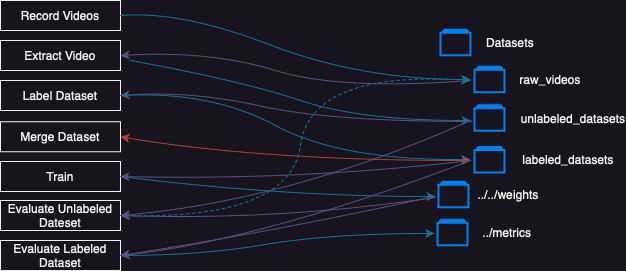

The diagram above was exported from draw.io. Its source (the exported page's mxGraphModel, read from the mxfile embedded in the PNG):
<mxGraphModel dx="1078" dy="902" grid="1" gridSize="10" guides="1" tooltips="1" connect="1" arrows="1" fold="1" page="1" pageScale="1" pageWidth="827" pageHeight="400" math="0" shadow="0">
  <root>
    <mxCell id="0" />
    <mxCell id="1" parent="0" />
    <mxCell id="bRyIEQ0OpzKRJiZ7htB3-6" value="" style="html=1;verticalLabelPosition=bottom;align=center;labelBackgroundColor=#ffffff;verticalAlign=top;strokeWidth=2;strokeColor=#0080F0;shadow=0;dashed=0;shape=mxgraph.ios7.icons.folders;" vertex="1" parent="1">
      <mxGeometry x="556" y="90.25" width="30" height="25.5" as="geometry" />
    </mxCell>
    <mxCell id="bRyIEQ0OpzKRJiZ7htB3-7" value="Datasets" style="text;html=1;strokeColor=none;fillColor=none;align=center;verticalAlign=middle;whiteSpace=wrap;rounded=0;" vertex="1" parent="1">
      <mxGeometry x="596" y="88" width="60" height="30" as="geometry" />
    </mxCell>
    <mxCell id="bRyIEQ0OpzKRJiZ7htB3-8" value="" style="html=1;verticalLabelPosition=bottom;align=center;labelBackgroundColor=#ffffff;verticalAlign=top;strokeWidth=2;strokeColor=#0080F0;shadow=0;dashed=0;shape=mxgraph.ios7.icons.folders;" vertex="1" parent="1">
      <mxGeometry x="590" y="127.25" width="30" height="25.5" as="geometry" />
    </mxCell>
    <mxCell id="bRyIEQ0OpzKRJiZ7htB3-9" value="raw_videos" style="text;html=1;strokeColor=none;fillColor=none;align=center;verticalAlign=middle;whiteSpace=wrap;rounded=0;" vertex="1" parent="1">
      <mxGeometry x="636" y="125" width="60" height="30" as="geometry" />
    </mxCell>
    <mxCell id="bRyIEQ0OpzKRJiZ7htB3-10" value="" style="html=1;verticalLabelPosition=bottom;align=center;labelBackgroundColor=#ffffff;verticalAlign=top;strokeWidth=2;strokeColor=#0080F0;shadow=0;dashed=0;shape=mxgraph.ios7.icons.folders;" vertex="1" parent="1">
      <mxGeometry x="590" y="165.75" width="30" height="25.5" as="geometry" />
    </mxCell>
    <mxCell id="bRyIEQ0OpzKRJiZ7htB3-11" value="labeled_datasets" style="text;html=1;strokeColor=none;fillColor=none;align=center;verticalAlign=middle;whiteSpace=wrap;rounded=0;" vertex="1" parent="1">
      <mxGeometry x="654" y="205" width="60" height="30" as="geometry" />
    </mxCell>
    <mxCell id="bRyIEQ0OpzKRJiZ7htB3-12" value="" style="html=1;verticalLabelPosition=bottom;align=center;labelBackgroundColor=#ffffff;verticalAlign=top;strokeWidth=2;strokeColor=#0080F0;shadow=0;dashed=0;shape=mxgraph.ios7.icons.folders;" vertex="1" parent="1">
      <mxGeometry x="590" y="207.5" width="30" height="25.5" as="geometry" />
    </mxCell>
    <mxCell id="bRyIEQ0OpzKRJiZ7htB3-13" value="unlabeled_datasets" style="text;html=1;strokeColor=none;fillColor=none;align=center;verticalAlign=middle;whiteSpace=wrap;rounded=0;" vertex="1" parent="1">
      <mxGeometry x="659" y="163.5" width="60" height="30" as="geometry" />
    </mxCell>
    <mxCell id="nnu1pmdfvCWhi2Yeuqsd-11" value="Extract Video" style="rounded=0;whiteSpace=wrap;html=1;" vertex="1" parent="1">
      <mxGeometry x="116" y="101" width="120" height="30" as="geometry" />
    </mxCell>
    <mxCell id="nnu1pmdfvCWhi2Yeuqsd-12" value="Label Dataset" style="rounded=0;whiteSpace=wrap;html=1;" vertex="1" parent="1">
      <mxGeometry x="116" y="141" width="120" height="30" as="geometry" />
    </mxCell>
    <mxCell id="nnu1pmdfvCWhi2Yeuqsd-13" value="Merge Dataset" style="rounded=0;whiteSpace=wrap;html=1;" vertex="1" parent="1">
      <mxGeometry x="116" y="182.25" width="120" height="30" as="geometry" />
    </mxCell>
    <mxCell id="nnu1pmdfvCWhi2Yeuqsd-14" value="Record Videos" style="rounded=0;whiteSpace=wrap;html=1;" vertex="1" parent="1">
      <mxGeometry x="116" y="61" width="120" height="30" as="geometry" />
    </mxCell>
    <mxCell id="nnu1pmdfvCWhi2Yeuqsd-15" value="Train" style="rounded=0;whiteSpace=wrap;html=1;" vertex="1" parent="1">
      <mxGeometry x="116" y="222" width="120" height="30" as="geometry" />
    </mxCell>
    <mxCell id="nnu1pmdfvCWhi2Yeuqsd-16" value="Evaluate Unlabeled Dateset" style="rounded=0;whiteSpace=wrap;html=1;" vertex="1" parent="1">
      <mxGeometry x="116" y="261" width="120" height="30" as="geometry" />
    </mxCell>
    <mxCell id="nnu1pmdfvCWhi2Yeuqsd-17" value="Evaluate Labeled Dataset" style="rounded=0;whiteSpace=wrap;html=1;" vertex="1" parent="1">
      <mxGeometry x="116" y="301" width="120" height="30" as="geometry" />
    </mxCell>
    <mxCell id="nnu1pmdfvCWhi2Yeuqsd-18" value="" style="html=1;verticalLabelPosition=bottom;align=center;labelBackgroundColor=#ffffff;verticalAlign=top;strokeWidth=2;strokeColor=#0080F0;shadow=0;dashed=0;shape=mxgraph.ios7.icons.folders;" vertex="1" parent="1">
      <mxGeometry x="554" y="242.25" width="30" height="25.5" as="geometry" />
    </mxCell>
    <mxCell id="nnu1pmdfvCWhi2Yeuqsd-19" value="../../weights" style="text;html=1;strokeColor=none;fillColor=none;align=center;verticalAlign=middle;whiteSpace=wrap;rounded=0;" vertex="1" parent="1">
      <mxGeometry x="594" y="240" width="60" height="30" as="geometry" />
    </mxCell>
    <mxCell id="nnu1pmdfvCWhi2Yeuqsd-20" value="" style="html=1;verticalLabelPosition=bottom;align=center;labelBackgroundColor=#ffffff;verticalAlign=top;strokeWidth=2;strokeColor=#0080F0;shadow=0;dashed=0;shape=mxgraph.ios7.icons.folders;" vertex="1" parent="1">
      <mxGeometry x="553" y="280.25" width="30" height="25.5" as="geometry" />
    </mxCell>
    <mxCell id="nnu1pmdfvCWhi2Yeuqsd-21" value="../metrics" style="text;html=1;strokeColor=none;fillColor=none;align=center;verticalAlign=middle;whiteSpace=wrap;rounded=0;" vertex="1" parent="1">
      <mxGeometry x="593" y="278" width="60" height="30" as="geometry" />
    </mxCell>
    <mxCell id="nnu1pmdfvCWhi2Yeuqsd-22" value="" style="curved=1;endArrow=classic;html=1;rounded=0;exitX=1;exitY=0.5;exitDx=0;exitDy=0;fillColor=#b1ddf0;strokeColor=#10739e;" edge="1" parent="1" source="nnu1pmdfvCWhi2Yeuqsd-14">
      <mxGeometry width="50" height="50" relative="1" as="geometry">
        <mxPoint x="366" y="251" as="sourcePoint" />
        <mxPoint x="586" y="140" as="targetPoint" />
        <Array as="points">
          <mxPoint x="296" y="71" />
          <mxPoint x="476" y="140" />
        </Array>
      </mxGeometry>
    </mxCell>
    <mxCell id="nnu1pmdfvCWhi2Yeuqsd-23" value="" style="curved=1;endArrow=classic;html=1;rounded=0;entryX=1;entryY=0.5;entryDx=0;entryDy=0;fillColor=#d0cee2;strokeColor=#56517e;" edge="1" parent="1" target="nnu1pmdfvCWhi2Yeuqsd-11">
      <mxGeometry width="50" height="50" relative="1" as="geometry">
        <mxPoint x="586" y="141" as="sourcePoint" />
        <mxPoint x="416" y="201" as="targetPoint" />
        <Array as="points">
          <mxPoint x="456" y="151" />
          <mxPoint x="326" y="111" />
        </Array>
      </mxGeometry>
    </mxCell>
    <mxCell id="nnu1pmdfvCWhi2Yeuqsd-24" value="" style="curved=1;endArrow=classic;html=1;rounded=0;fillColor=#b1ddf0;strokeColor=#10739e;" edge="1" parent="1">
      <mxGeometry width="50" height="50" relative="1" as="geometry">
        <mxPoint x="246" y="121" as="sourcePoint" />
        <mxPoint x="586" y="181" as="targetPoint" />
        <Array as="points">
          <mxPoint x="356" y="141" />
          <mxPoint x="476" y="181" />
        </Array>
      </mxGeometry>
    </mxCell>
    <mxCell id="nnu1pmdfvCWhi2Yeuqsd-25" value="" style="curved=1;endArrow=classic;html=1;rounded=0;fillColor=#d0cee2;strokeColor=#56517e;entryX=1;entryY=0.5;entryDx=0;entryDy=0;exitX=-0.067;exitY=0.637;exitDx=0;exitDy=0;exitPerimeter=0;" edge="1" parent="1" source="bRyIEQ0OpzKRJiZ7htB3-10" target="nnu1pmdfvCWhi2Yeuqsd-12">
      <mxGeometry width="50" height="50" relative="1" as="geometry">
        <mxPoint x="576" y="221" as="sourcePoint" />
        <mxPoint x="246" y="161" as="targetPoint" />
        <Array as="points">
          <mxPoint x="446" y="182" />
          <mxPoint x="306" y="151" />
        </Array>
      </mxGeometry>
    </mxCell>
    <mxCell id="nnu1pmdfvCWhi2Yeuqsd-26" value="" style="curved=1;endArrow=classic;html=1;rounded=0;exitX=1;exitY=0.5;exitDx=0;exitDy=0;fillColor=#b1ddf0;strokeColor=#10739e;entryX=-0.133;entryY=0.49;entryDx=0;entryDy=0;entryPerimeter=0;" edge="1" parent="1" source="nnu1pmdfvCWhi2Yeuqsd-12" target="bRyIEQ0OpzKRJiZ7htB3-12">
      <mxGeometry width="50" height="50" relative="1" as="geometry">
        <mxPoint x="366" y="251" as="sourcePoint" />
        <mxPoint x="466" y="281" as="targetPoint" />
        <Array as="points">
          <mxPoint x="326" y="151" />
          <mxPoint x="456" y="221" />
        </Array>
      </mxGeometry>
    </mxCell>
    <mxCell id="nnu1pmdfvCWhi2Yeuqsd-27" value="" style="curved=1;endArrow=classic;html=1;rounded=0;entryX=1;entryY=0.5;entryDx=0;entryDy=0;startArrow=classic;startFill=1;fillColor=#fad9d5;strokeColor=#ae4132;" edge="1" parent="1" target="nnu1pmdfvCWhi2Yeuqsd-13">
      <mxGeometry width="50" height="50" relative="1" as="geometry">
        <mxPoint x="586" y="221" as="sourcePoint" />
        <mxPoint x="246" y="191" as="targetPoint" />
        <Array as="points">
          <mxPoint x="376" y="221" />
        </Array>
      </mxGeometry>
    </mxCell>
    <mxCell id="nnu1pmdfvCWhi2Yeuqsd-28" value="" style="curved=1;endArrow=classic;html=1;rounded=0;exitX=1;exitY=0.5;exitDx=0;exitDy=0;fillColor=#b1ddf0;strokeColor=#10739e;entryX=-0.1;entryY=0.578;entryDx=0;entryDy=0;entryPerimeter=0;" edge="1" parent="1" source="nnu1pmdfvCWhi2Yeuqsd-15" target="nnu1pmdfvCWhi2Yeuqsd-18">
      <mxGeometry width="50" height="50" relative="1" as="geometry">
        <mxPoint x="366" y="251" as="sourcePoint" />
        <mxPoint x="546" y="261" as="targetPoint" />
        <Array as="points">
          <mxPoint x="396" y="257" />
        </Array>
      </mxGeometry>
    </mxCell>
    <mxCell id="nnu1pmdfvCWhi2Yeuqsd-29" value="" style="curved=1;endArrow=classic;html=1;rounded=0;entryX=1;entryY=0.5;entryDx=0;entryDy=0;fillColor=#d0cee2;strokeColor=#56517e;" edge="1" parent="1" target="nnu1pmdfvCWhi2Yeuqsd-15">
      <mxGeometry width="50" height="50" relative="1" as="geometry">
        <mxPoint x="586" y="221" as="sourcePoint" />
        <mxPoint x="526" y="161" as="targetPoint" />
        <Array as="points">
          <mxPoint x="416" y="241" />
        </Array>
      </mxGeometry>
    </mxCell>
    <mxCell id="nnu1pmdfvCWhi2Yeuqsd-30" value="" style="curved=1;endArrow=classic;html=1;rounded=0;exitX=1;exitY=0.5;exitDx=0;exitDy=0;entryX=-0.1;entryY=0.539;entryDx=0;entryDy=0;entryPerimeter=0;fillColor=#b1ddf0;strokeColor=#10739e;" edge="1" parent="1" source="nnu1pmdfvCWhi2Yeuqsd-17" target="nnu1pmdfvCWhi2Yeuqsd-20">
      <mxGeometry width="50" height="50" relative="1" as="geometry">
        <mxPoint x="476" y="211" as="sourcePoint" />
        <mxPoint x="526" y="161" as="targetPoint" />
        <Array as="points">
          <mxPoint x="316" y="316" />
          <mxPoint x="446" y="294" />
        </Array>
      </mxGeometry>
    </mxCell>
    <mxCell id="nnu1pmdfvCWhi2Yeuqsd-31" value="" style="curved=1;endArrow=classic;html=1;rounded=0;exitX=-0.133;exitY=0.618;exitDx=0;exitDy=0;exitPerimeter=0;entryX=1;entryY=0.5;entryDx=0;entryDy=0;fillColor=#d0cee2;strokeColor=#56517e;" edge="1" parent="1" source="nnu1pmdfvCWhi2Yeuqsd-18" target="nnu1pmdfvCWhi2Yeuqsd-16">
      <mxGeometry width="50" height="50" relative="1" as="geometry">
        <mxPoint x="476" y="211" as="sourcePoint" />
        <mxPoint x="526" y="161" as="targetPoint" />
        <Array as="points">
          <mxPoint x="396" y="281" />
        </Array>
      </mxGeometry>
    </mxCell>
    <mxCell id="nnu1pmdfvCWhi2Yeuqsd-32" value="" style="curved=1;endArrow=classic;html=1;rounded=0;entryX=1;entryY=0.5;entryDx=0;entryDy=0;exitX=-0.167;exitY=0.578;exitDx=0;exitDy=0;exitPerimeter=0;fillColor=#d0cee2;strokeColor=#56517e;" edge="1" parent="1" source="nnu1pmdfvCWhi2Yeuqsd-18" target="nnu1pmdfvCWhi2Yeuqsd-17">
      <mxGeometry width="50" height="50" relative="1" as="geometry">
        <mxPoint x="476" y="211" as="sourcePoint" />
        <mxPoint x="526" y="161" as="targetPoint" />
        <Array as="points">
          <mxPoint x="396" y="291" />
        </Array>
      </mxGeometry>
    </mxCell>
    <mxCell id="nnu1pmdfvCWhi2Yeuqsd-33" value="" style="curved=1;endArrow=classic;html=1;rounded=0;exitX=1;exitY=0.5;exitDx=0;exitDy=0;fillColor=#b1ddf0;strokeColor=#10739e;dashed=1;" edge="1" parent="1" source="nnu1pmdfvCWhi2Yeuqsd-16">
      <mxGeometry width="50" height="50" relative="1" as="geometry">
        <mxPoint x="476" y="211" as="sourcePoint" />
        <mxPoint x="586" y="141" as="targetPoint" />
        <Array as="points">
          <mxPoint x="406" y="281" />
          <mxPoint x="426" y="131" />
        </Array>
      </mxGeometry>
    </mxCell>
    <mxCell id="nnu1pmdfvCWhi2Yeuqsd-34" value="" style="curved=1;endArrow=classic;html=1;rounded=0;exitX=-0.133;exitY=0.598;exitDx=0;exitDy=0;exitPerimeter=0;entryX=1;entryY=0.5;entryDx=0;entryDy=0;fillColor=#d0cee2;strokeColor=#56517e;" edge="1" parent="1" source="bRyIEQ0OpzKRJiZ7htB3-10" target="nnu1pmdfvCWhi2Yeuqsd-16">
      <mxGeometry width="50" height="50" relative="1" as="geometry">
        <mxPoint x="486" y="81" as="sourcePoint" />
        <mxPoint x="536" y="31" as="targetPoint" />
        <Array as="points">
          <mxPoint x="406" y="261" />
        </Array>
      </mxGeometry>
    </mxCell>
    <mxCell id="nnu1pmdfvCWhi2Yeuqsd-35" value="" style="curved=1;endArrow=classic;html=1;rounded=0;entryX=1;entryY=0.5;entryDx=0;entryDy=0;fillColor=#d0cee2;strokeColor=#56517e;" edge="1" parent="1" target="nnu1pmdfvCWhi2Yeuqsd-17">
      <mxGeometry width="50" height="50" relative="1" as="geometry">
        <mxPoint x="586" y="221" as="sourcePoint" />
        <mxPoint x="536" y="31" as="targetPoint" />
        <Array as="points">
          <mxPoint x="376" y="301" />
        </Array>
      </mxGeometry>
    </mxCell>
  </root>
</mxGraphModel>